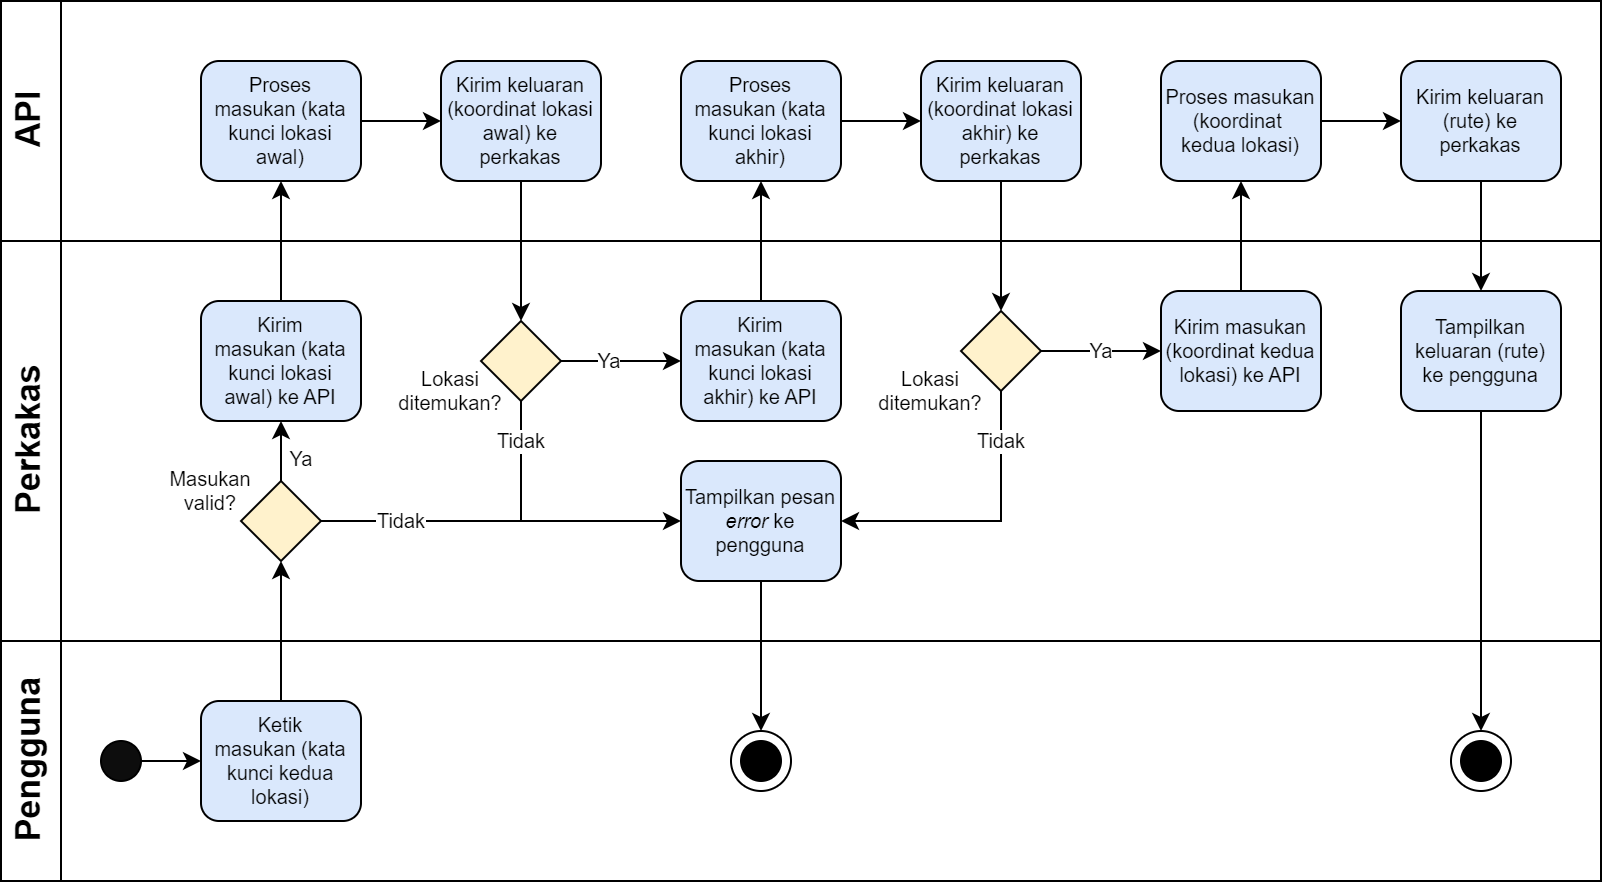

The diagram above was exported from draw.io. Its source (the exported page's mxGraphModel, read from the mxfile embedded in the PNG):
<mxGraphModel dx="1195" dy="663" grid="1" gridSize="10" guides="1" tooltips="1" connect="1" arrows="1" fold="1" page="1" pageScale="1" pageWidth="1169" pageHeight="827" math="0" shadow="0">
  <root>
    <mxCell id="0" />
    <mxCell id="1" parent="0" />
    <mxCell id="dNxyNK7c78bLwvsdeMH5-19" value="" style="swimlane;html=1;childLayout=stackLayout;resizeParent=1;resizeParentMax=0;horizontal=0;startSize=0;horizontalStack=0;" parent="1" vertex="1">
      <mxGeometry x="20" y="40" width="800" height="440" as="geometry">
        <mxRectangle x="120" y="120" width="40" height="60" as="alternateBounds" />
      </mxGeometry>
    </mxCell>
    <mxCell id="dNxyNK7c78bLwvsdeMH5-20" value="&lt;font style=&quot;&quot;&gt;&lt;font style=&quot;font-size: 17px;&quot;&gt;API&lt;/font&gt;&lt;br&gt;&lt;/font&gt;" style="swimlane;html=1;startSize=30;horizontal=0;" parent="dNxyNK7c78bLwvsdeMH5-19" vertex="1">
      <mxGeometry width="800" height="120" as="geometry">
        <mxRectangle x="20" width="430" height="30" as="alternateBounds" />
      </mxGeometry>
    </mxCell>
    <mxCell id="fEsd7x09JcjyP4KdVEhv-13" value="" style="edgeStyle=orthogonalEdgeStyle;rounded=0;orthogonalLoop=1;jettySize=auto;html=1;fontSize=10;" parent="dNxyNK7c78bLwvsdeMH5-20" source="61LFImlir3DumDHL8VOa-7" target="61LFImlir3DumDHL8VOa-21" edge="1">
      <mxGeometry relative="1" as="geometry" />
    </mxCell>
    <mxCell id="61LFImlir3DumDHL8VOa-7" value="&lt;p style=&quot;line-height: 1.2; font-size: 10px;&quot;&gt;&lt;font style=&quot;font-size: 10px; line-height: 1;&quot;&gt;Proses&lt;br style=&quot;font-size: 10px;&quot;&gt; &lt;/font&gt;&lt;font style=&quot;font-size: 10px; line-height: 1;&quot;&gt;masukan (kata kunci lokasi awal)&lt;/font&gt;&lt;/p&gt;" style="rounded=1;whiteSpace=wrap;html=1;fontSize=10;fontStyle=0;fillColor=#dae8fc;strokeColor=default;" parent="dNxyNK7c78bLwvsdeMH5-20" vertex="1">
      <mxGeometry x="100" y="30" width="80" height="60" as="geometry" />
    </mxCell>
    <mxCell id="61LFImlir3DumDHL8VOa-21" value="&lt;p style=&quot;line-height: 1.2; font-size: 10px;&quot;&gt;Kirim keluaran (koordinat lokasi awal) ke perkakas&lt;/p&gt;" style="rounded=1;whiteSpace=wrap;html=1;fontSize=10;fontStyle=0;fillColor=#dae8fc;strokeColor=default;" parent="dNxyNK7c78bLwvsdeMH5-20" vertex="1">
      <mxGeometry x="220" y="30" width="80" height="60" as="geometry" />
    </mxCell>
    <mxCell id="fEsd7x09JcjyP4KdVEhv-6" value="&lt;p style=&quot;line-height: 1.2; font-size: 10px;&quot;&gt;Kirim keluaran (koordinat lokasi akhir) ke perkakas&lt;/p&gt;" style="rounded=1;whiteSpace=wrap;html=1;fontSize=10;fontStyle=0;fillColor=#dae8fc;strokeColor=default;" parent="dNxyNK7c78bLwvsdeMH5-20" vertex="1">
      <mxGeometry x="460" y="30" width="80" height="60" as="geometry" />
    </mxCell>
    <mxCell id="fEsd7x09JcjyP4KdVEhv-9" value="" style="edgeStyle=orthogonalEdgeStyle;rounded=0;orthogonalLoop=1;jettySize=auto;html=1;fontSize=10;" parent="dNxyNK7c78bLwvsdeMH5-20" source="fEsd7x09JcjyP4KdVEhv-5" target="fEsd7x09JcjyP4KdVEhv-6" edge="1">
      <mxGeometry relative="1" as="geometry" />
    </mxCell>
    <mxCell id="fEsd7x09JcjyP4KdVEhv-5" value="&lt;p style=&quot;line-height: 1.2; font-size: 10px;&quot;&gt;&lt;font style=&quot;font-size: 10px; line-height: 1;&quot;&gt;Proses&lt;br style=&quot;font-size: 10px;&quot;&gt; &lt;/font&gt;&lt;font style=&quot;font-size: 10px; line-height: 1;&quot;&gt;masukan (kata kunci lokasi akhir)&lt;/font&gt;&lt;/p&gt;" style="rounded=1;whiteSpace=wrap;html=1;fontSize=10;fontStyle=0;fillColor=#dae8fc;strokeColor=default;" parent="dNxyNK7c78bLwvsdeMH5-20" vertex="1">
      <mxGeometry x="340" y="30" width="80" height="60" as="geometry" />
    </mxCell>
    <mxCell id="5Sp04tL7FLmXWH8hAMkh-1" value="&lt;p style=&quot;line-height: 1.2; font-size: 10px;&quot;&gt;&lt;span style=&quot;line-height: 1; font-size: 10px;&quot;&gt;&lt;font style=&quot;font-size: 10px;&quot;&gt;Kirim keluaran (rute) ke perkakas&lt;/font&gt;&lt;/span&gt;&lt;/p&gt;" style="rounded=1;whiteSpace=wrap;html=1;fontSize=10;spacing=2;fillColor=#dae8fc;strokeColor=default;" parent="dNxyNK7c78bLwvsdeMH5-20" vertex="1">
      <mxGeometry x="700" y="30" width="80" height="60" as="geometry" />
    </mxCell>
    <mxCell id="5Sp04tL7FLmXWH8hAMkh-5" value="&lt;p style=&quot;line-height: 1.2; font-size: 10px;&quot;&gt;&lt;font style=&quot;font-size: 10px; line-height: 1;&quot;&gt;Proses&amp;nbsp;&lt;/font&gt;&lt;font style=&quot;font-size: 10px; line-height: 1;&quot;&gt;masukan (koordinat&amp;nbsp;&lt;br&gt;&lt;/font&gt;&lt;span style=&quot;background-color: initial;&quot;&gt;kedua lokasi)&lt;/span&gt;&lt;/p&gt;" style="rounded=1;whiteSpace=wrap;html=1;fontSize=10;fillColor=#dae8fc;strokeColor=default;" parent="dNxyNK7c78bLwvsdeMH5-20" vertex="1">
      <mxGeometry x="580" y="30" width="80" height="60" as="geometry" />
    </mxCell>
    <mxCell id="5Sp04tL7FLmXWH8hAMkh-7" value="" style="edgeStyle=orthogonalEdgeStyle;rounded=0;orthogonalLoop=1;jettySize=auto;html=1;" parent="dNxyNK7c78bLwvsdeMH5-20" source="5Sp04tL7FLmXWH8hAMkh-5" target="5Sp04tL7FLmXWH8hAMkh-1" edge="1">
      <mxGeometry relative="1" as="geometry" />
    </mxCell>
    <mxCell id="61LFImlir3DumDHL8VOa-6" value="" style="edgeStyle=orthogonalEdgeStyle;rounded=0;orthogonalLoop=1;jettySize=auto;html=1;fontSize=12;" parent="dNxyNK7c78bLwvsdeMH5-19" source="61LFImlir3DumDHL8VOa-1" target="61LFImlir3DumDHL8VOa-5" edge="1">
      <mxGeometry relative="1" as="geometry" />
    </mxCell>
    <mxCell id="61LFImlir3DumDHL8VOa-20" value="" style="edgeStyle=orthogonalEdgeStyle;rounded=0;orthogonalLoop=1;jettySize=auto;html=1;fontSize=12;exitX=0.5;exitY=0;exitDx=0;exitDy=0;" parent="dNxyNK7c78bLwvsdeMH5-19" source="61LFImlir3DumDHL8VOa-19" target="61LFImlir3DumDHL8VOa-7" edge="1">
      <mxGeometry relative="1" as="geometry" />
    </mxCell>
    <mxCell id="fEsd7x09JcjyP4KdVEhv-40" value="" style="edgeStyle=orthogonalEdgeStyle;rounded=0;orthogonalLoop=1;jettySize=auto;html=1;fontSize=10;" parent="dNxyNK7c78bLwvsdeMH5-19" source="fEsd7x09JcjyP4KdVEhv-3" target="fEsd7x09JcjyP4KdVEhv-5" edge="1">
      <mxGeometry relative="1" as="geometry" />
    </mxCell>
    <mxCell id="fEsd7x09JcjyP4KdVEhv-47" value="" style="edgeStyle=orthogonalEdgeStyle;rounded=0;orthogonalLoop=1;jettySize=auto;html=1;fontSize=10;entryX=0.5;entryY=0;entryDx=0;entryDy=0;" parent="dNxyNK7c78bLwvsdeMH5-19" source="61LFImlir3DumDHL8VOa-21" target="fEsd7x09JcjyP4KdVEhv-32" edge="1">
      <mxGeometry relative="1" as="geometry" />
    </mxCell>
    <mxCell id="dNxyNK7c78bLwvsdeMH5-21" value="&lt;font style=&quot;font-size: 17px;&quot;&gt;Perkakas&lt;/font&gt;" style="swimlane;html=1;startSize=30;horizontal=0;" parent="dNxyNK7c78bLwvsdeMH5-19" vertex="1">
      <mxGeometry y="120" width="800" height="200" as="geometry" />
    </mxCell>
    <mxCell id="fEsd7x09JcjyP4KdVEhv-15" value="Tidak" style="edgeStyle=orthogonalEdgeStyle;rounded=0;orthogonalLoop=1;jettySize=auto;html=1;fontSize=10;" parent="dNxyNK7c78bLwvsdeMH5-21" source="61LFImlir3DumDHL8VOa-5" target="fEsd7x09JcjyP4KdVEhv-14" edge="1">
      <mxGeometry x="-0.5556" relative="1" as="geometry">
        <mxPoint as="offset" />
      </mxGeometry>
    </mxCell>
    <mxCell id="61LFImlir3DumDHL8VOa-5" value="&lt;p style=&quot;line-height: 1.2; font-size: 10px;&quot;&gt;&lt;br&gt;&lt;/p&gt;" style="rhombus;whiteSpace=wrap;html=1;fontSize=10;rounded=1;arcSize=0;fillColor=#fff2cc;strokeColor=default;" parent="dNxyNK7c78bLwvsdeMH5-21" vertex="1">
      <mxGeometry x="120" y="120" width="40" height="40" as="geometry" />
    </mxCell>
    <mxCell id="61LFImlir3DumDHL8VOa-9" value="" style="edgeStyle=orthogonalEdgeStyle;rounded=0;orthogonalLoop=1;jettySize=auto;html=1;fontSize=12;exitX=0.5;exitY=0;exitDx=0;exitDy=0;entryX=0.5;entryY=1;entryDx=0;entryDy=0;startArrow=none;" parent="dNxyNK7c78bLwvsdeMH5-21" source="61LFImlir3DumDHL8VOa-5" target="61LFImlir3DumDHL8VOa-19" edge="1">
      <mxGeometry relative="1" as="geometry">
        <mxPoint x="180" y="59.92" as="sourcePoint" />
        <mxPoint x="260" y="59.92" as="targetPoint" />
        <Array as="points">
          <mxPoint x="140" y="110" />
          <mxPoint x="140" y="110" />
        </Array>
      </mxGeometry>
    </mxCell>
    <mxCell id="61LFImlir3DumDHL8VOa-11" value="&lt;font style=&quot;font-size: 10px;&quot;&gt;Ya&lt;/font&gt;" style="edgeLabel;html=1;align=center;verticalAlign=middle;resizable=0;points=[];fontSize=12;" parent="61LFImlir3DumDHL8VOa-9" connectable="0" vertex="1">
      <mxGeometry x="0.3012" relative="1" as="geometry">
        <mxPoint x="10" y="8" as="offset" />
      </mxGeometry>
    </mxCell>
    <mxCell id="61LFImlir3DumDHL8VOa-19" value="&lt;p style=&quot;line-height: 1.2; font-size: 10px;&quot;&gt;&lt;font style=&quot;font-size: 10px; line-height: 1;&quot;&gt;Kirim&lt;br style=&quot;font-size: 10px;&quot;&gt; &lt;/font&gt;&lt;font style=&quot;font-size: 10px; line-height: 1;&quot;&gt;masukan (kata kunci lokasi awal) ke API&lt;/font&gt;&lt;/p&gt;" style="rounded=1;whiteSpace=wrap;html=1;fontSize=10;fillColor=#dae8fc;strokeColor=default;" parent="dNxyNK7c78bLwvsdeMH5-21" vertex="1">
      <mxGeometry x="100" y="30" width="80" height="60" as="geometry" />
    </mxCell>
    <mxCell id="fEsd7x09JcjyP4KdVEhv-3" value="&lt;p style=&quot;line-height: 1.2; font-size: 10px;&quot;&gt;&lt;font style=&quot;font-size: 10px; line-height: 1;&quot;&gt;Kirim&lt;br style=&quot;font-size: 10px;&quot;&gt; &lt;/font&gt;&lt;font style=&quot;font-size: 10px; line-height: 1;&quot;&gt;masukan (kata kunci lokasi akhir) ke API&lt;/font&gt;&lt;/p&gt;" style="rounded=1;whiteSpace=wrap;html=1;fontSize=10;fillColor=#dae8fc;strokeColor=default;" parent="dNxyNK7c78bLwvsdeMH5-21" vertex="1">
      <mxGeometry x="340" y="30" width="80" height="60" as="geometry" />
    </mxCell>
    <mxCell id="fEsd7x09JcjyP4KdVEhv-14" value="&lt;p style=&quot;line-height: 1.2; font-size: 10px;&quot;&gt;Tampilkan pesan &lt;i&gt;error &lt;/i&gt;ke pengguna&lt;/p&gt;" style="rounded=1;whiteSpace=wrap;html=1;fontSize=18;fontStyle=0;fillColor=#dae8fc;strokeColor=default;" parent="dNxyNK7c78bLwvsdeMH5-21" vertex="1">
      <mxGeometry x="340" y="110" width="80" height="60" as="geometry" />
    </mxCell>
    <mxCell id="5Sp04tL7FLmXWH8hAMkh-2" value="&lt;p style=&quot;line-height: 1.2; font-size: 10px;&quot;&gt;&lt;font style=&quot;font-size: 10px;&quot;&gt;Tampilkan keluaran (rute) ke pengguna&lt;/font&gt;&lt;/p&gt;" style="rounded=1;whiteSpace=wrap;html=1;fontSize=10;fillColor=#dae8fc;strokeColor=default;" parent="dNxyNK7c78bLwvsdeMH5-21" vertex="1">
      <mxGeometry x="700" y="25" width="80" height="60" as="geometry" />
    </mxCell>
    <mxCell id="fEsd7x09JcjyP4KdVEhv-34" value="Ya" style="edgeStyle=orthogonalEdgeStyle;rounded=0;orthogonalLoop=1;jettySize=auto;html=1;fontSize=10;" parent="dNxyNK7c78bLwvsdeMH5-21" source="fEsd7x09JcjyP4KdVEhv-32" target="fEsd7x09JcjyP4KdVEhv-3" edge="1">
      <mxGeometry x="-0.2" relative="1" as="geometry">
        <mxPoint as="offset" />
      </mxGeometry>
    </mxCell>
    <mxCell id="fEsd7x09JcjyP4KdVEhv-32" value="&lt;p style=&quot;line-height: 1.2; font-size: 10px;&quot;&gt;&lt;br&gt;&lt;/p&gt;" style="rhombus;whiteSpace=wrap;html=1;fontSize=10;rounded=1;arcSize=0;fillColor=#fff2cc;strokeColor=default;" parent="dNxyNK7c78bLwvsdeMH5-21" vertex="1">
      <mxGeometry x="240" y="40" width="40" height="40" as="geometry" />
    </mxCell>
    <mxCell id="fEsd7x09JcjyP4KdVEhv-36" value="Lokasi ditemukan?" style="text;html=1;strokeColor=none;fillColor=none;align=center;verticalAlign=middle;whiteSpace=wrap;rounded=0;fontSize=10;" parent="dNxyNK7c78bLwvsdeMH5-21" vertex="1">
      <mxGeometry x="200" y="60" width="50" height="30" as="geometry" />
    </mxCell>
    <mxCell id="fEsd7x09JcjyP4KdVEhv-48" value="Masukan valid?" style="text;html=1;strokeColor=none;fillColor=none;align=center;verticalAlign=middle;whiteSpace=wrap;rounded=0;fontSize=10;" parent="dNxyNK7c78bLwvsdeMH5-21" vertex="1">
      <mxGeometry x="80" y="110" width="50" height="30" as="geometry" />
    </mxCell>
    <mxCell id="fEsd7x09JcjyP4KdVEhv-54" value="Tidak" style="edgeStyle=orthogonalEdgeStyle;rounded=0;orthogonalLoop=1;jettySize=auto;html=1;fontSize=10;entryX=1;entryY=0.5;entryDx=0;entryDy=0;" parent="dNxyNK7c78bLwvsdeMH5-21" source="fEsd7x09JcjyP4KdVEhv-50" target="fEsd7x09JcjyP4KdVEhv-14" edge="1">
      <mxGeometry x="-0.6552" relative="1" as="geometry">
        <mxPoint x="500" y="125" as="targetPoint" />
        <Array as="points">
          <mxPoint x="500" y="140" />
        </Array>
        <mxPoint as="offset" />
      </mxGeometry>
    </mxCell>
    <mxCell id="fEsd7x09JcjyP4KdVEhv-56" value="Ya" style="edgeStyle=orthogonalEdgeStyle;rounded=0;orthogonalLoop=1;jettySize=auto;html=1;fontSize=10;" parent="dNxyNK7c78bLwvsdeMH5-21" source="fEsd7x09JcjyP4KdVEhv-50" target="fEsd7x09JcjyP4KdVEhv-55" edge="1">
      <mxGeometry relative="1" as="geometry">
        <mxPoint as="offset" />
      </mxGeometry>
    </mxCell>
    <mxCell id="fEsd7x09JcjyP4KdVEhv-50" value="&lt;p style=&quot;line-height: 1.2; font-size: 10px;&quot;&gt;&lt;br&gt;&lt;/p&gt;" style="rhombus;whiteSpace=wrap;html=1;fontSize=10;rounded=1;arcSize=0;fillColor=#fff2cc;strokeColor=default;" parent="dNxyNK7c78bLwvsdeMH5-21" vertex="1">
      <mxGeometry x="480" y="35" width="40" height="40" as="geometry" />
    </mxCell>
    <mxCell id="fEsd7x09JcjyP4KdVEhv-51" value="Lokasi ditemukan?" style="text;html=1;strokeColor=none;fillColor=none;align=center;verticalAlign=middle;whiteSpace=wrap;rounded=0;fontSize=10;" parent="dNxyNK7c78bLwvsdeMH5-21" vertex="1">
      <mxGeometry x="440" y="60" width="50" height="30" as="geometry" />
    </mxCell>
    <mxCell id="fEsd7x09JcjyP4KdVEhv-55" value="&lt;p style=&quot;line-height: 1.2; font-size: 10px;&quot;&gt;&lt;font style=&quot;font-size: 10px; line-height: 1;&quot;&gt;Kirim&amp;nbsp;&lt;/font&gt;&lt;font style=&quot;font-size: 10px; line-height: 1;&quot;&gt;masukan (koordinat kedua lokasi) ke API&lt;/font&gt;&lt;/p&gt;" style="rounded=1;whiteSpace=wrap;html=1;fontSize=10;fillColor=#dae8fc;strokeColor=default;" parent="dNxyNK7c78bLwvsdeMH5-21" vertex="1">
      <mxGeometry x="580" y="25" width="80" height="60" as="geometry" />
    </mxCell>
    <mxCell id="dNxyNK7c78bLwvsdeMH5-22" value="&lt;font style=&quot;&quot;&gt;&lt;font style=&quot;font-size: 17px;&quot;&gt;Pengguna&lt;/font&gt;&lt;br&gt;&lt;/font&gt;" style="swimlane;html=1;startSize=30;horizontal=0;" parent="dNxyNK7c78bLwvsdeMH5-19" vertex="1">
      <mxGeometry y="320" width="800" height="120" as="geometry" />
    </mxCell>
    <mxCell id="dNxyNK7c78bLwvsdeMH5-23" value="" style="ellipse;whiteSpace=wrap;html=1;fillColor=#0D0D0D;" parent="dNxyNK7c78bLwvsdeMH5-22" vertex="1">
      <mxGeometry x="50" y="50" width="20" height="20" as="geometry" />
    </mxCell>
    <mxCell id="61LFImlir3DumDHL8VOa-1" value="&lt;p style=&quot;line-height: 1.2; font-size: 10px;&quot;&gt;&lt;font style=&quot;font-size: 10px; line-height: 1.2;&quot;&gt;Ketik&lt;br style=&quot;font-size: 10px;&quot;&gt;masukan (kata kunci kedua lokasi)&lt;/font&gt;&lt;/p&gt;" style="rounded=1;whiteSpace=wrap;html=1;fontSize=10;fillColor=#dae8fc;strokeColor=default;" parent="dNxyNK7c78bLwvsdeMH5-22" vertex="1">
      <mxGeometry x="100" y="30" width="80" height="60" as="geometry" />
    </mxCell>
    <mxCell id="dNxyNK7c78bLwvsdeMH5-25" value="" style="edgeStyle=orthogonalEdgeStyle;rounded=0;orthogonalLoop=1;jettySize=auto;html=1;entryX=0;entryY=0.5;entryDx=0;entryDy=0;" parent="dNxyNK7c78bLwvsdeMH5-22" source="dNxyNK7c78bLwvsdeMH5-23" target="61LFImlir3DumDHL8VOa-1" edge="1">
      <mxGeometry relative="1" as="geometry">
        <mxPoint x="120" y="-30" as="targetPoint" />
        <Array as="points" />
      </mxGeometry>
    </mxCell>
    <mxCell id="fEsd7x09JcjyP4KdVEhv-27" value="" style="group" parent="dNxyNK7c78bLwvsdeMH5-22" connectable="0" vertex="1">
      <mxGeometry x="725" y="45" width="30" height="30" as="geometry" />
    </mxCell>
    <mxCell id="61LFImlir3DumDHL8VOa-15" value="" style="ellipse;whiteSpace=wrap;html=1;fillColor=#FFFFFF;" parent="fEsd7x09JcjyP4KdVEhv-27" vertex="1">
      <mxGeometry width="30" height="30" as="geometry" />
    </mxCell>
    <mxCell id="61LFImlir3DumDHL8VOa-17" value="" style="ellipse;whiteSpace=wrap;html=1;fillColor=#FFFFF;" parent="fEsd7x09JcjyP4KdVEhv-27" vertex="1">
      <mxGeometry x="5" y="5" width="20" height="20" as="geometry" />
    </mxCell>
    <mxCell id="fEsd7x09JcjyP4KdVEhv-17" value="" style="group" parent="dNxyNK7c78bLwvsdeMH5-22" connectable="0" vertex="1">
      <mxGeometry x="365" y="45" width="30" height="30" as="geometry" />
    </mxCell>
    <mxCell id="fEsd7x09JcjyP4KdVEhv-18" value="" style="ellipse;whiteSpace=wrap;html=1;fillColor=#FFFFFF;" parent="fEsd7x09JcjyP4KdVEhv-17" vertex="1">
      <mxGeometry width="30" height="30" as="geometry" />
    </mxCell>
    <mxCell id="fEsd7x09JcjyP4KdVEhv-19" value="" style="ellipse;whiteSpace=wrap;html=1;fillColor=#FFFFF;" parent="fEsd7x09JcjyP4KdVEhv-17" vertex="1">
      <mxGeometry x="5" y="5" width="20" height="20" as="geometry" />
    </mxCell>
    <mxCell id="fEsd7x09JcjyP4KdVEhv-49" value="" style="edgeStyle=orthogonalEdgeStyle;rounded=0;orthogonalLoop=1;jettySize=auto;html=1;fontSize=10;entryX=0.5;entryY=0;entryDx=0;entryDy=0;" parent="dNxyNK7c78bLwvsdeMH5-19" source="fEsd7x09JcjyP4KdVEhv-14" target="fEsd7x09JcjyP4KdVEhv-18" edge="1">
      <mxGeometry relative="1" as="geometry">
        <mxPoint x="260" y="360" as="targetPoint" />
      </mxGeometry>
    </mxCell>
    <mxCell id="fEsd7x09JcjyP4KdVEhv-52" value="" style="edgeStyle=orthogonalEdgeStyle;rounded=0;orthogonalLoop=1;jettySize=auto;html=1;fontSize=10;entryX=0.5;entryY=0;entryDx=0;entryDy=0;" parent="dNxyNK7c78bLwvsdeMH5-19" source="fEsd7x09JcjyP4KdVEhv-6" target="fEsd7x09JcjyP4KdVEhv-50" edge="1">
      <mxGeometry relative="1" as="geometry" />
    </mxCell>
    <mxCell id="5Sp04tL7FLmXWH8hAMkh-4" value="" style="edgeStyle=orthogonalEdgeStyle;rounded=0;orthogonalLoop=1;jettySize=auto;html=1;" parent="dNxyNK7c78bLwvsdeMH5-19" source="5Sp04tL7FLmXWH8hAMkh-1" target="5Sp04tL7FLmXWH8hAMkh-2" edge="1">
      <mxGeometry relative="1" as="geometry" />
    </mxCell>
    <mxCell id="fEsd7x09JcjyP4KdVEhv-57" value="" style="edgeStyle=orthogonalEdgeStyle;rounded=0;orthogonalLoop=1;jettySize=auto;html=1;fontSize=10;" parent="dNxyNK7c78bLwvsdeMH5-19" source="fEsd7x09JcjyP4KdVEhv-55" target="5Sp04tL7FLmXWH8hAMkh-5" edge="1">
      <mxGeometry relative="1" as="geometry" />
    </mxCell>
    <mxCell id="fEsd7x09JcjyP4KdVEhv-64" value="" style="edgeStyle=orthogonalEdgeStyle;rounded=0;orthogonalLoop=1;jettySize=auto;html=1;fontSize=10;entryX=0.5;entryY=0;entryDx=0;entryDy=0;" parent="dNxyNK7c78bLwvsdeMH5-19" source="5Sp04tL7FLmXWH8hAMkh-2" target="61LFImlir3DumDHL8VOa-15" edge="1">
      <mxGeometry relative="1" as="geometry">
        <mxPoint x="739.9999999999998" y="230.0000000000001" as="targetPoint" />
      </mxGeometry>
    </mxCell>
    <mxCell id="fEsd7x09JcjyP4KdVEhv-65" value="Tidak" style="edgeStyle=orthogonalEdgeStyle;rounded=0;orthogonalLoop=1;jettySize=auto;html=1;fontSize=10;endArrow=none;endFill=0;exitX=0.5;exitY=1;exitDx=0;exitDy=0;" parent="1" source="fEsd7x09JcjyP4KdVEhv-32" edge="1">
      <mxGeometry x="-0.3333" relative="1" as="geometry">
        <mxPoint x="190" y="320" as="sourcePoint" />
        <mxPoint x="280" y="300" as="targetPoint" />
        <mxPoint as="offset" />
      </mxGeometry>
    </mxCell>
  </root>
</mxGraphModel>